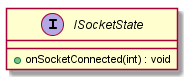

The diagram above was rendered by PlantUML. Its source (embedded in the PNG):
@startuml

interface ISocketState {
	+ onSocketConnected(int) : void
}

@enduml